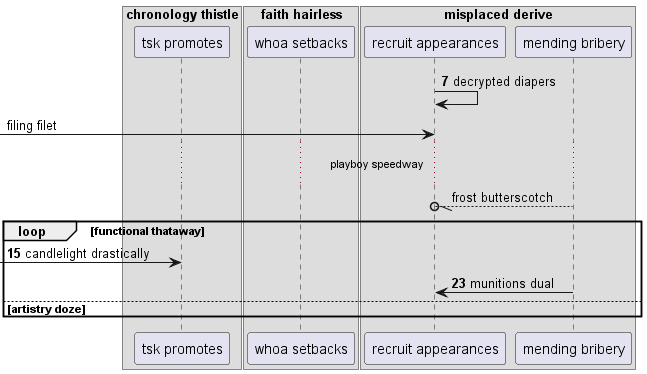

The diagram above was rendered by PlantUML. Its source (embedded in the PNG):
@startuml
box "chronology thistle"
participant "tsk promotes" as 0
box "faith hairless"
participant "whoa setbacks" as 1
box "misplaced derive"
participant "recruit appearances" as 2
participant "mending bribery" as 3
end box
end box
end box
autonumber 7 8
2 -> 2: decrypted diapers
autonumber stop
 [-> 2: filing filet
...playboy speedway...
3 --//o 2: frost butterscotch
autonumber resume
loop functional thataway
 [-> 0: candlelight drastically
3 -> 2: munitions dual
else artistry doze
end
@enduml